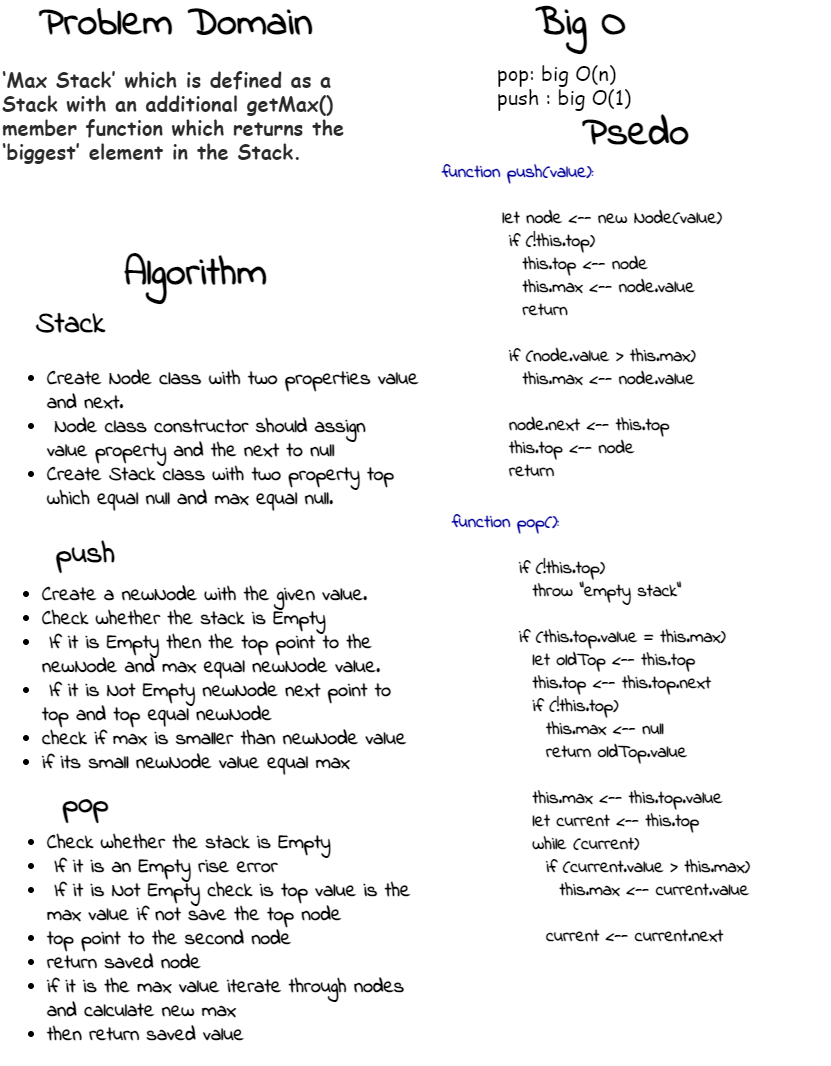

The diagram above was exported from draw.io. Its source (the exported page's mxGraphModel, read from the mxfile embedded in the PNG):
<mxGraphModel dx="1102" dy="557" grid="1" gridSize="10" guides="1" tooltips="1" connect="1" arrows="1" fold="1" page="1" pageScale="1" pageWidth="850" pageHeight="1100" math="0" shadow="0">
  <root>
    <mxCell id="0" />
    <mxCell id="1" parent="0" />
    <mxCell id="OZV712P8dzzHAZwOdj-3-43" value="Problem Domain" style="text;fillColor=none;html=1;fontSize=40;fontStyle=1;verticalAlign=middle;align=center;dashed=1;rounded=0;shadow=1;glass=0;fontFamily=Indie Flower;horizontal=1;labelBorderColor=none;fontSource=https%3A%2F%2Ffonts.googleapis.com%2Fcss%3Ffamily%3DIndie%2BFlower;" vertex="1" parent="1">
      <mxGeometry x="90" y="30" width="210" height="40" as="geometry" />
    </mxCell>
    <mxCell id="OZV712P8dzzHAZwOdj-3-44" value="Algorithm" style="text;fillColor=none;html=1;fontSize=40;fontStyle=1;verticalAlign=middle;align=center;dashed=1;rounded=0;shadow=1;glass=0;fontFamily=Indie Flower;horizontal=1;labelBorderColor=none;fontSource=https%3A%2F%2Ffonts.googleapis.com%2Fcss%3Ffamily%3DIndie%2BFlower;" vertex="1" parent="1">
      <mxGeometry x="110" y="280" width="210" height="40" as="geometry" />
    </mxCell>
    <mxCell id="OZV712P8dzzHAZwOdj-3-45" value="Psedo" style="text;fillColor=none;html=1;fontSize=40;fontStyle=1;verticalAlign=middle;align=center;dashed=1;rounded=0;shadow=1;glass=0;fontFamily=Indie Flower;horizontal=1;labelBorderColor=none;fontSource=https%3A%2F%2Ffonts.googleapis.com%2Fcss%3Ffamily%3DIndie%2BFlower;" vertex="1" parent="1">
      <mxGeometry x="550" y="140" width="210" height="40" as="geometry" />
    </mxCell>
    <mxCell id="OZV712P8dzzHAZwOdj-3-46" value="Big O" style="text;fillColor=none;html=1;fontSize=40;fontStyle=1;verticalAlign=middle;align=center;dashed=1;rounded=0;shadow=1;glass=0;fontFamily=Indie Flower;horizontal=1;labelBorderColor=none;fontSource=https%3A%2F%2Ffonts.googleapis.com%2Fcss%3Ffamily%3DIndie%2BFlower;" vertex="1" parent="1">
      <mxGeometry x="530" y="30" width="140" height="40" as="geometry" />
    </mxCell>
    <mxCell id="OZV712P8dzzHAZwOdj-3-47" value="&lt;p style=&quot;margin: 0px 0px 20px&quot;&gt;&lt;font color=&quot;#2b2b2b&quot;&gt;‘Max Stack’ which is defined as a Stack with an additional getMax() member function which returns the ‘biggest’ element in the Stack.&lt;/font&gt;&lt;br&gt;&lt;/p&gt;" style="text;html=1;strokeColor=none;fillColor=none;align=left;verticalAlign=middle;whiteSpace=wrap;rounded=0;shadow=1;glass=0;dashed=1;fontFamily=Comic Sans MS;fontSize=20;fontStyle=1" vertex="1" parent="1">
      <mxGeometry x="20" y="60" width="350" height="180" as="geometry" />
    </mxCell>
    <mxCell id="OZV712P8dzzHAZwOdj-3-48" value="&lt;div&gt;pop: big O(n)&lt;/div&gt;&lt;div&gt;push : big O(1)&lt;/div&gt;" style="text;html=1;strokeColor=none;fillColor=none;align=left;verticalAlign=middle;whiteSpace=wrap;rounded=0;shadow=1;glass=0;dashed=1;fontFamily=Comic Sans MS;fontSize=20;" vertex="1" parent="1">
      <mxGeometry x="515" y="60" width="170" height="100" as="geometry" />
    </mxCell>
    <mxCell id="OZV712P8dzzHAZwOdj-3-49" value="&lt;font face=&quot;Indie Flower&quot; data-font-src=&quot;https://fonts.googleapis.com/css?family=Indie+Flower&quot;&gt;&lt;font color=&quot;#000099&quot;&gt;function push(value):&lt;/font&gt;&lt;/font&gt;&lt;blockquote style=&quot;margin: 0 0 0 40px ; border: none ; padding: 0px&quot;&gt;&lt;font face=&quot;Indie Flower&quot;&gt;&amp;nbsp;&amp;nbsp;&lt;/font&gt;&lt;span style=&quot;font-family: &amp;#34;indie flower&amp;#34;&quot;&gt;&amp;nbsp;&amp;nbsp;&lt;/span&gt;&lt;/blockquote&gt;&lt;blockquote style=&quot;margin: 0 0 0 40px ; border: none ; padding: 0px&quot;&gt;&lt;font face=&quot;indie flower&quot;&gt;&amp;nbsp; &amp;nbsp;let node &amp;lt;-- new Node(value)&lt;/font&gt;&lt;/blockquote&gt;&lt;blockquote style=&quot;margin: 0 0 0 40px ; border: none ; padding: 0px&quot;&gt;&lt;font face=&quot;indie flower&quot;&gt;&amp;nbsp; &amp;nbsp; if (!this.top)&amp;nbsp;&lt;/font&gt;&lt;/blockquote&gt;&lt;blockquote style=&quot;margin: 0 0 0 40px ; border: none ; padding: 0px&quot;&gt;&lt;font face=&quot;indie flower&quot;&gt;&amp;nbsp; &amp;nbsp; &amp;nbsp; this.top &amp;lt;-- node&lt;/font&gt;&lt;/blockquote&gt;&lt;blockquote style=&quot;margin: 0 0 0 40px ; border: none ; padding: 0px&quot;&gt;&lt;font face=&quot;indie flower&quot;&gt;&amp;nbsp; &amp;nbsp; &amp;nbsp; this.max &amp;lt;-- node.value&lt;/font&gt;&lt;/blockquote&gt;&lt;blockquote style=&quot;margin: 0 0 0 40px ; border: none ; padding: 0px&quot;&gt;&lt;font face=&quot;indie flower&quot;&gt;&amp;nbsp; &amp;nbsp; &amp;nbsp; return&lt;/font&gt;&lt;/blockquote&gt;&lt;blockquote style=&quot;margin: 0 0 0 40px ; border: none ; padding: 0px&quot;&gt;&lt;font face=&quot;indie flower&quot;&gt;&amp;nbsp; &amp;nbsp;&amp;nbsp;&lt;/font&gt;&lt;/blockquote&gt;&lt;blockquote style=&quot;margin: 0 0 0 40px ; border: none ; padding: 0px&quot;&gt;&lt;font face=&quot;indie flower&quot;&gt;&amp;nbsp; &amp;nbsp; if (node.value &amp;gt; this.max)&amp;nbsp;&lt;/font&gt;&lt;/blockquote&gt;&lt;blockquote style=&quot;margin: 0 0 0 40px ; border: none ; padding: 0px&quot;&gt;&lt;font face=&quot;indie flower&quot;&gt;&amp;nbsp; &amp;nbsp; &amp;nbsp; this.max &amp;lt;-- node.value&lt;/font&gt;&lt;/blockquote&gt;&lt;blockquote style=&quot;margin: 0 0 0 40px ; border: none ; padding: 0px&quot;&gt;&lt;font face=&quot;indie flower&quot;&gt;&amp;nbsp; &amp;nbsp;&amp;nbsp;&lt;/font&gt;&lt;/blockquote&gt;&lt;blockquote style=&quot;margin: 0 0 0 40px ; border: none ; padding: 0px&quot;&gt;&lt;font face=&quot;indie flower&quot;&gt;&amp;nbsp; &amp;nbsp; node.next &amp;lt;-- this.top&lt;/font&gt;&lt;/blockquote&gt;&lt;blockquote style=&quot;margin: 0 0 0 40px ; border: none ; padding: 0px&quot;&gt;&lt;font face=&quot;indie flower&quot;&gt;&amp;nbsp; &amp;nbsp; this.top &amp;lt;-- node&lt;/font&gt;&lt;/blockquote&gt;&lt;blockquote style=&quot;margin: 0 0 0 40px ; border: none ; padding: 0px&quot;&gt;&lt;font face=&quot;indie flower&quot;&gt;&amp;nbsp; &amp;nbsp; return&lt;/font&gt;&lt;/blockquote&gt;&lt;blockquote style=&quot;margin: 0 0 0 40px ; border: none ; padding: 0px&quot;&gt;&lt;font face=&quot;indie flower&quot;&gt;&amp;nbsp;&amp;nbsp;&lt;/font&gt;&lt;/blockquote&gt;" style="text;whiteSpace=wrap;html=1;fontSize=18;fontStyle=1" vertex="1" parent="1">
      <mxGeometry x="460" y="180" width="380" height="340" as="geometry" />
    </mxCell>
    <mxCell id="OZV712P8dzzHAZwOdj-3-64" value="&lt;font face=&quot;Indie Flower&quot; data-font-src=&quot;https://fonts.googleapis.com/css?family=Indie+Flower&quot;&gt;&lt;font color=&quot;#000099&quot;&gt;function pop():&lt;/font&gt;&lt;/font&gt;&lt;blockquote style=&quot;margin: 0 0 0 40px ; border: none ; padding: 0px&quot;&gt;&lt;font face=&quot;Indie Flower&quot;&gt;&amp;nbsp;&amp;nbsp;&lt;/font&gt;&lt;span style=&quot;font-family: &amp;#34;indie flower&amp;#34;&quot;&gt;&amp;nbsp;&lt;/span&gt;&lt;/blockquote&gt;&lt;blockquote style=&quot;margin: 0 0 0 40px ; border: none ; padding: 0px&quot;&gt;&lt;font face=&quot;indie flower&quot;&gt;&amp;nbsp; &amp;nbsp; if (!this.top)&amp;nbsp;&lt;/font&gt;&lt;/blockquote&gt;&lt;blockquote style=&quot;margin: 0 0 0 40px ; border: none ; padding: 0px&quot;&gt;&lt;font face=&quot;indie flower&quot;&gt;&amp;nbsp; &amp;nbsp; &amp;nbsp; throw &quot;empty stack&quot;&lt;/font&gt;&lt;/blockquote&gt;&lt;blockquote style=&quot;margin: 0 0 0 40px ; border: none ; padding: 0px&quot;&gt;&lt;font face=&quot;indie flower&quot;&gt;&amp;nbsp; &amp;nbsp;&amp;nbsp;&lt;/font&gt;&lt;/blockquote&gt;&lt;blockquote style=&quot;margin: 0 0 0 40px ; border: none ; padding: 0px&quot;&gt;&lt;font face=&quot;indie flower&quot;&gt;&amp;nbsp; &amp;nbsp; if (this.top.value = this.max)&amp;nbsp;&lt;/font&gt;&lt;/blockquote&gt;&lt;blockquote style=&quot;margin: 0 0 0 40px ; border: none ; padding: 0px&quot;&gt;&lt;font face=&quot;indie flower&quot;&gt;&amp;nbsp; &amp;nbsp; &amp;nbsp; let oldTop &amp;lt;-- this.top&lt;/font&gt;&lt;/blockquote&gt;&lt;blockquote style=&quot;margin: 0 0 0 40px ; border: none ; padding: 0px&quot;&gt;&lt;font face=&quot;indie flower&quot;&gt;&amp;nbsp; &amp;nbsp; &amp;nbsp; this.top &amp;lt;-- this.top.next&lt;/font&gt;&lt;/blockquote&gt;&lt;blockquote style=&quot;margin: 0 0 0 40px ; border: none ; padding: 0px&quot;&gt;&lt;font face=&quot;indie flower&quot;&gt;&amp;nbsp; &amp;nbsp; &amp;nbsp; if (!this.top)&amp;nbsp;&lt;/font&gt;&lt;/blockquote&gt;&lt;blockquote style=&quot;margin: 0 0 0 40px ; border: none ; padding: 0px&quot;&gt;&lt;font face=&quot;indie flower&quot;&gt;&amp;nbsp; &amp;nbsp; &amp;nbsp; &amp;nbsp; this.max &amp;lt;-- null&lt;/font&gt;&lt;/blockquote&gt;&lt;blockquote style=&quot;margin: 0 0 0 40px ; border: none ; padding: 0px&quot;&gt;&lt;font face=&quot;indie flower&quot;&gt;&amp;nbsp; &amp;nbsp; &amp;nbsp; &amp;nbsp; return oldTop.value&lt;/font&gt;&lt;/blockquote&gt;&lt;blockquote style=&quot;margin: 0 0 0 40px ; border: none ; padding: 0px&quot;&gt;&lt;font face=&quot;indie flower&quot;&gt;&amp;nbsp; &amp;nbsp; &amp;nbsp;&amp;nbsp;&lt;/font&gt;&lt;/blockquote&gt;&lt;blockquote style=&quot;margin: 0 0 0 40px ; border: none ; padding: 0px&quot;&gt;&lt;font face=&quot;indie flower&quot;&gt;&amp;nbsp; &amp;nbsp; &amp;nbsp; this.max &amp;lt;-- this.top.value&lt;/font&gt;&lt;/blockquote&gt;&lt;blockquote style=&quot;margin: 0 0 0 40px ; border: none ; padding: 0px&quot;&gt;&lt;font face=&quot;indie flower&quot;&gt;&amp;nbsp; &amp;nbsp; &amp;nbsp; let current &amp;lt;-- this.top&lt;/font&gt;&lt;/blockquote&gt;&lt;blockquote style=&quot;margin: 0 0 0 40px ; border: none ; padding: 0px&quot;&gt;&lt;font face=&quot;indie flower&quot;&gt;&amp;nbsp; &amp;nbsp; &amp;nbsp; while (current)&amp;nbsp;&lt;/font&gt;&lt;/blockquote&gt;&lt;blockquote style=&quot;margin: 0 0 0 40px ; border: none ; padding: 0px&quot;&gt;&lt;font face=&quot;indie flower&quot;&gt;&amp;nbsp; &amp;nbsp; &amp;nbsp; &amp;nbsp; if (current.value &amp;gt; this.max)&amp;nbsp;&lt;/font&gt;&lt;/blockquote&gt;&lt;blockquote style=&quot;margin: 0 0 0 40px ; border: none ; padding: 0px&quot;&gt;&lt;font face=&quot;indie flower&quot;&gt;&amp;nbsp; &amp;nbsp; &amp;nbsp; &amp;nbsp; &amp;nbsp; this.max &amp;lt;-- current.value&lt;/font&gt;&lt;/blockquote&gt;&lt;blockquote style=&quot;margin: 0 0 0 40px ; border: none ; padding: 0px&quot;&gt;&lt;font face=&quot;indie flower&quot;&gt;&amp;nbsp; &amp;nbsp; &amp;nbsp; &amp;nbsp;&amp;nbsp;&lt;/font&gt;&lt;/blockquote&gt;&lt;blockquote style=&quot;margin: 0 0 0 40px ; border: none ; padding: 0px&quot;&gt;&lt;font face=&quot;indie flower&quot;&gt;&amp;nbsp; &amp;nbsp; &amp;nbsp; &amp;nbsp; current &amp;lt;-- current.next&lt;/font&gt;&lt;/blockquote&gt;&lt;blockquote style=&quot;margin: 0 0 0 40px ; border: none ; padding: 0px&quot;&gt;&lt;font face=&quot;indie flower&quot;&gt;&amp;nbsp;&amp;nbsp;&lt;/font&gt;&lt;/blockquote&gt;" style="text;whiteSpace=wrap;html=1;fontSize=18;fontStyle=1" vertex="1" parent="1">
      <mxGeometry x="470" y="530" width="380" height="340" as="geometry" />
    </mxCell>
    <mxCell id="OZV712P8dzzHAZwOdj-3-88" value="&lt;p style=&quot;line-height: 100% ; font-size: 20px&quot;&gt;&lt;/p&gt;&lt;div&gt;&lt;ul&gt;&lt;li&gt;&lt;font data-font-src=&quot;https://fonts.googleapis.com/css?family=Indie+Flower&quot;&gt;Create Node class with two&amp;nbsp;properties value and next.&amp;nbsp;&lt;/font&gt;&lt;/li&gt;&lt;li&gt;&lt;font data-font-src=&quot;https://fonts.googleapis.com/css?family=Indie+Flower&quot;&gt;&amp;nbsp;Node class constructor should assign value&amp;nbsp;property and the next to null&lt;/font&gt;&lt;/li&gt;&lt;li&gt;&lt;font data-font-src=&quot;https://fonts.googleapis.com/css?family=Indie+Flower&quot;&gt;Create Stack class with two property top which equal null and max equal null.&lt;/font&gt;&lt;/li&gt;&lt;/ul&gt;&lt;/div&gt;&lt;p&gt;&lt;/p&gt;" style="text;html=1;strokeColor=none;fillColor=none;align=left;verticalAlign=middle;whiteSpace=wrap;rounded=0;shadow=1;glass=0;dashed=1;fontFamily=Indie Flower;fontSize=20;fontSource=https%3A%2F%2Ffonts.googleapis.com%2Fcss%3Ffamily%3DIndie%2BFlower;fontStyle=1" vertex="1" parent="1">
      <mxGeometry x="25" y="370" width="420" height="190" as="geometry" />
    </mxCell>
    <mxCell id="OZV712P8dzzHAZwOdj-3-89" value="Stack" style="text;fillColor=none;html=1;fontSize=30;fontStyle=1;verticalAlign=middle;align=center;dashed=1;rounded=0;shadow=1;glass=0;fontFamily=Indie Flower;horizontal=1;labelBorderColor=none;fontSource=https%3A%2F%2Ffonts.googleapis.com%2Fcss%3Ffamily%3DIndie%2BFlower;" vertex="1" parent="1">
      <mxGeometry x="25" y="330" width="130" height="40" as="geometry" />
    </mxCell>
    <mxCell id="OZV712P8dzzHAZwOdj-3-90" value="&lt;p style=&quot;line-height: 100% ; font-size: 20px&quot;&gt;&lt;/p&gt;&lt;div&gt;&lt;ul&gt;&lt;li&gt;Create a newNode with the given value.&amp;nbsp;&lt;/li&gt;&lt;li&gt;Check whether the stack is Empty&lt;/li&gt;&lt;li&gt;&amp;nbsp;If it is Empty then the top point to the newNode and max equal newNode value.&lt;/li&gt;&lt;li&gt;&amp;nbsp;If it is Not Empty newNode next point to top and top equal newNode&amp;nbsp;&lt;/li&gt;&lt;li&gt;check if max is smaller than newNode value&lt;/li&gt;&lt;li&gt;if its small newNode value equal max&lt;/li&gt;&lt;/ul&gt;&lt;/div&gt;&lt;p&gt;&lt;/p&gt;" style="text;html=1;strokeColor=none;fillColor=none;align=left;verticalAlign=middle;whiteSpace=wrap;rounded=0;shadow=1;glass=0;dashed=1;fontFamily=Indie Flower;fontSize=20;fontSource=https%3A%2F%2Ffonts.googleapis.com%2Fcss%3Ffamily%3DIndie%2BFlower;fontStyle=1" vertex="1" parent="1">
      <mxGeometry x="20" y="590" width="420" height="230" as="geometry" />
    </mxCell>
    <mxCell id="OZV712P8dzzHAZwOdj-3-91" value="push" style="text;fillColor=none;html=1;fontSize=30;fontStyle=1;verticalAlign=middle;align=center;dashed=1;rounded=0;shadow=1;glass=0;fontFamily=Indie Flower;horizontal=1;labelBorderColor=none;fontSource=https%3A%2F%2Ffonts.googleapis.com%2Fcss%3Ffamily%3DIndie%2BFlower;" vertex="1" parent="1">
      <mxGeometry x="40" y="560" width="130" height="40" as="geometry" />
    </mxCell>
    <mxCell id="OZV712P8dzzHAZwOdj-3-92" value="&lt;p style=&quot;line-height: 100% ; font-size: 20px&quot;&gt;&lt;/p&gt;&lt;div&gt;&lt;ul&gt;&lt;li&gt;&lt;span&gt;Check whether the stack is Empty&lt;/span&gt;&lt;br&gt;&lt;/li&gt;&lt;li&gt;&amp;nbsp;If it is an Empty rise error&lt;/li&gt;&lt;li&gt;&amp;nbsp;If it is Not Empty check is top value is the max value if not save the top node&amp;nbsp;&lt;/li&gt;&lt;li&gt;top point to the second node&lt;/li&gt;&lt;li&gt;return saved node&lt;/li&gt;&lt;li&gt;if it is the max value iterate through nodes and calculate new max&lt;/li&gt;&lt;li&gt;then return saved value&amp;nbsp;&lt;/li&gt;&lt;/ul&gt;&lt;/div&gt;&lt;p&gt;&lt;/p&gt;" style="text;html=1;strokeColor=none;fillColor=none;align=left;verticalAlign=middle;whiteSpace=wrap;rounded=0;shadow=1;glass=0;dashed=1;fontFamily=Indie Flower;fontSize=20;fontSource=https%3A%2F%2Ffonts.googleapis.com%2Fcss%3Ffamily%3DIndie%2BFlower;fontStyle=1" vertex="1" parent="1">
      <mxGeometry x="25" y="870" width="420" height="190" as="geometry" />
    </mxCell>
    <mxCell id="OZV712P8dzzHAZwOdj-3-93" value="pop" style="text;fillColor=none;html=1;fontSize=30;fontStyle=1;verticalAlign=middle;align=center;dashed=1;rounded=0;shadow=1;glass=0;fontFamily=Indie Flower;horizontal=1;labelBorderColor=none;fontSource=https%3A%2F%2Ffonts.googleapis.com%2Fcss%3Ffamily%3DIndie%2BFlower;" vertex="1" parent="1">
      <mxGeometry x="40" y="810" width="130" height="40" as="geometry" />
    </mxCell>
  </root>
</mxGraphModel>